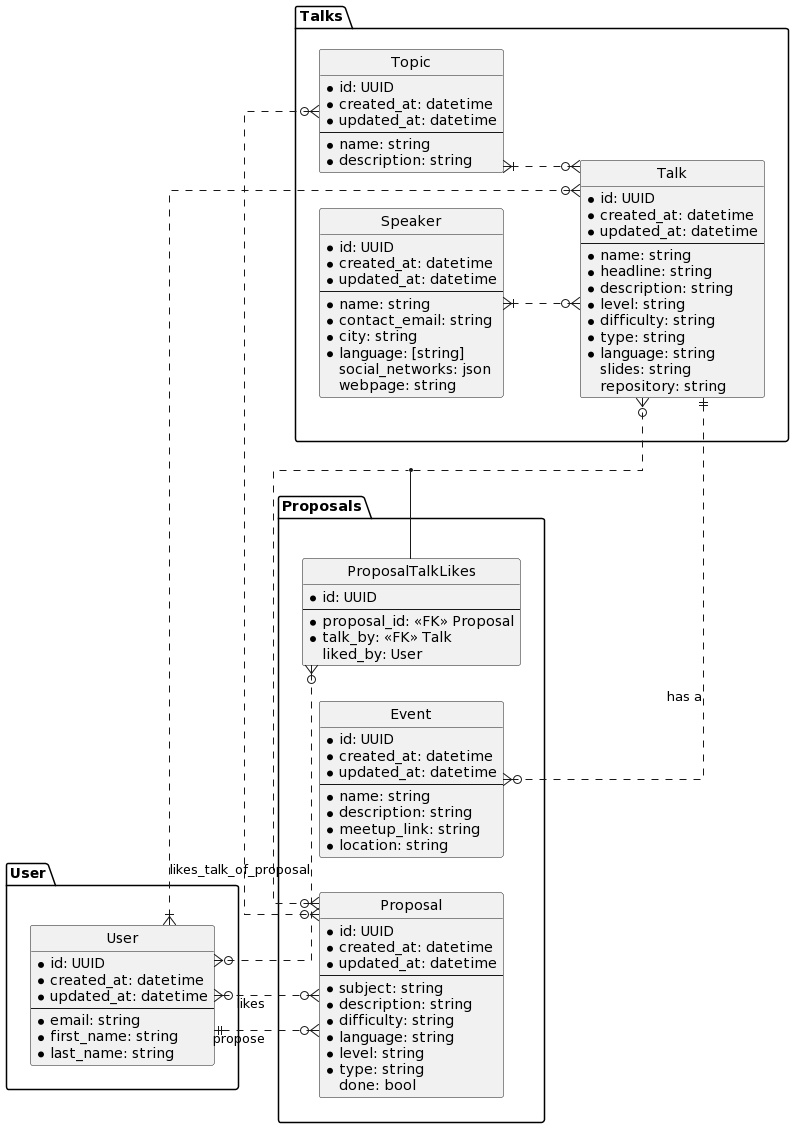

The diagram above was rendered by PlantUML. Its source (embedded in the PNG):
@startuml
left to right direction
skinparam linetype ortho
hide circle
package Talks as PTalks {
entity Topic {
* id: UUID
* created_at: datetime
* updated_at: datetime
--
* name: string
* description: string
}
entity Talk {
* id: UUID
* created_at: datetime
* updated_at: datetime
--
* name: string
* headline: string
* description: string
* level: string
* difficulty: string
* type: string
* language: string
slides: string
repository: string
}
entity Speaker {
* id: UUID
* created_at: datetime
* updated_at: datetime
--
* name: string
* contact_email: string
* city: string
* language: [string]
social_networks: json
webpage: string
}
}
package User as PUser{
entity User {
* id: UUID
* created_at: datetime
* updated_at: datetime
--
* email: string
* first_name: string
* last_name: string
}
}
package Proposals as PProposals{
entity Event {
* id: UUID
* created_at: datetime
* updated_at: datetime
--
* name: string
* description: string
* meetup_link: string
* location: string
}
entity Proposal {
* id: UUID
* created_at: datetime
* updated_at: datetime
--
* subject: string
* description: string
* difficulty: string
* language: string
* level: string
* type: string
done: bool
}
entity ProposalTalkLikes {
* id: UUID
--
* proposal_id: <<FK>> Proposal
* talk_by: <<FK>> Talk
liked_by: User
}
}

PUser-[hidden]-PProposals
PProposals-right[hidden]-PTalks

Topic }|..o{ Talk
Topic }o..o{ Proposal
Proposal }o..o{ Talk
User }|..o{ Talk
Speaker }|..o{ Talk
User ||..o{ Proposal : propose
User }o..o{ Proposal : likes
Event }o..|| Talk : has a
(Proposal, Talk) -- ProposalTalkLikes
ProposalTalkLikes }o..o{ User : likes_talk_of_proposal
@enduml